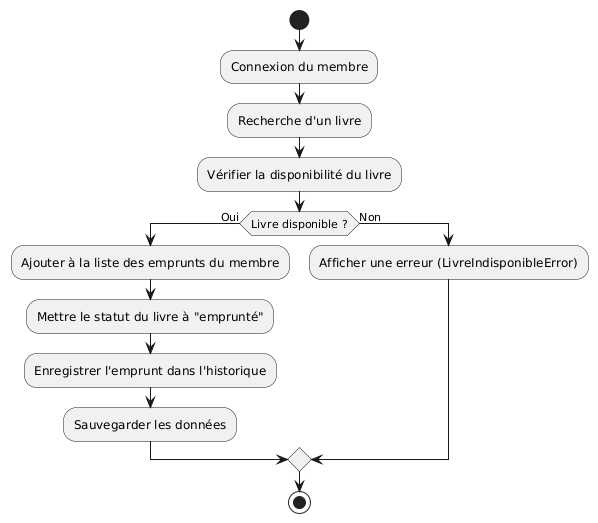

The diagram above was rendered by PlantUML. Its source (embedded in the PNG):
@startuml
start

:Connexion du membre;
:Recherche d'un livre;

:Vérifier la disponibilité du livre;

if (Livre disponible ?) then (Oui)
  :Ajouter à la liste des emprunts du membre;
  :Mettre le statut du livre à "emprunté";
  :Enregistrer l'emprunt dans l'historique;
  :Sauvegarder les données;
else (Non)
  :Afficher une erreur (LivreIndisponibleError);
endif

stop
@enduml